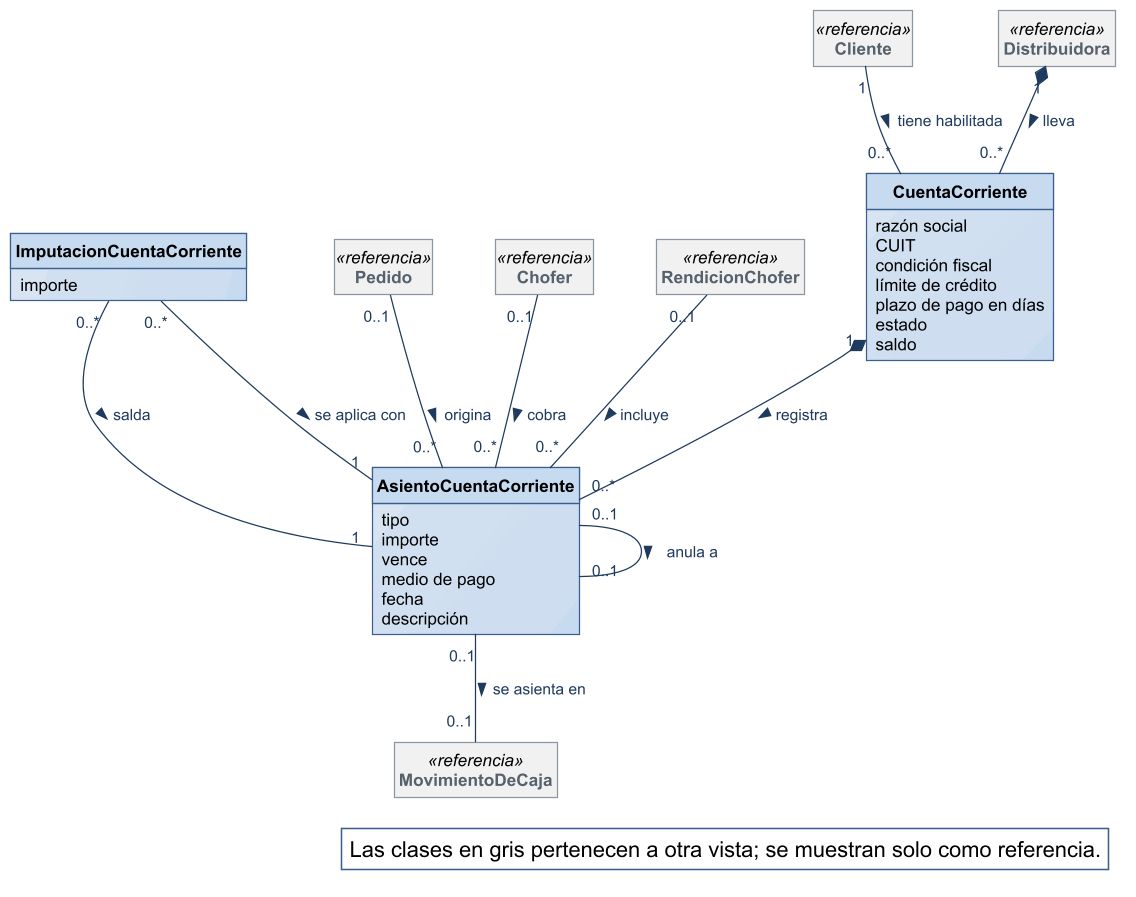

The diagram above was rendered by PlantUML. Its source (embedded in the PNG):
@startuml
!include ../estilo-vp.iuml
skinparam nodesep 40
skinparam ranksep 55
skinparam class<<referencia>> {
  BackgroundColor #F1F1F1
  BorderColor #8A97A3
  FontColor #55616C
}
skinparam packageStyle rectangle
hide circle
hide methods
hide empty members

class CuentaCorriente {
  razón social
  CUIT
  condición fiscal
  límite de crédito
  plazo de pago en días
  estado
  saldo
}
class AsientoCuentaCorriente {
  tipo
  importe
  vence
  medio de pago
  fecha
  descripción
}
class ImputacionCuentaCorriente {
  importe
}
class Cliente <<referencia>>
class Distribuidora <<referencia>>
class Pedido <<referencia>>
class MovimientoDeCaja <<referencia>>
class Chofer <<referencia>>
class RendicionChofer <<referencia>>


Distribuidora "1" *-- "0..*" CuentaCorriente : lleva >
Cliente "1" -- "0..*" CuentaCorriente : tiene habilitada >
CuentaCorriente "1" *-- "0..*" AsientoCuentaCorriente : registra >
Pedido "0..1" -- "0..*" AsientoCuentaCorriente : origina >
AsientoCuentaCorriente "0..1" -- "0..1" MovimientoDeCaja : se asienta en >
Chofer "0..1" -- "0..*" AsientoCuentaCorriente : cobra >
RendicionChofer "0..1" -- "0..*" AsientoCuentaCorriente : incluye >
AsientoCuentaCorriente "0..1" -- "0..1" AsientoCuentaCorriente : anula a >
ImputacionCuentaCorriente "0..*" -- "1" AsientoCuentaCorriente : salda >
ImputacionCuentaCorriente "0..*" -- "1" AsientoCuentaCorriente : se aplica con >

legend bottom right
  Las clases en gris pertenecen a otra vista; se muestran solo como referencia.
endlegend
@enduml